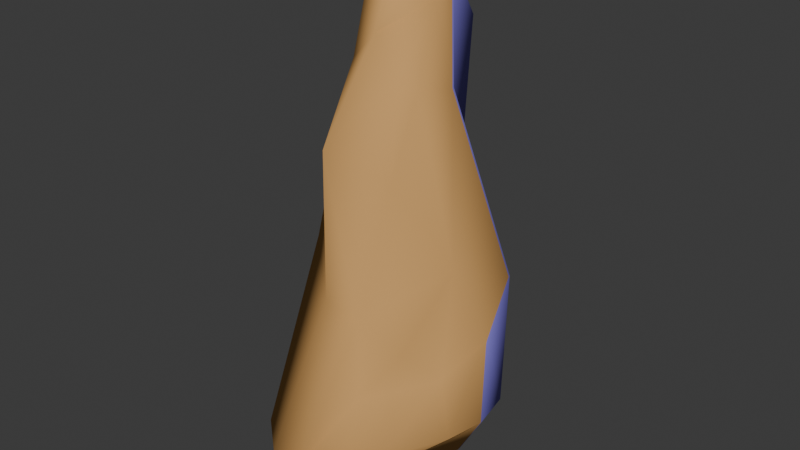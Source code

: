 # Source: rock_09.blend  (saved by Blender 4.1.23; exported with 4.5.12 LTS)
import bpy
from mathutils import Matrix  # noqa: F401  (used for matrix-valued properties, if any)

bpy.ops.wm.read_factory_settings(use_empty=True)
scene = bpy.context.scene
scene.name = 'Scene'

# ---- collections
col_collection = bpy.data.collections.new('Collection'); scene.collection.children.link(col_collection)

# ---- materials (node trees are filled in below, after node groups)
mat_rock = bpy.data.materials.new('rock')
mat_rock.use_transparent_shadow = False
mat_rock.diffuse_color = (0.273, 0.23, 0.7635, 1.0)
mat_mb_exterior = bpy.data.materials.new('mb_exterior')
mat_mb_exterior.use_transparent_shadow = False
mat_mb_exterior.diffuse_color = (0.6847, 0.3762, 0.1343, 1.0)

# ---- material node trees

# ---- world
world_world = bpy.data.worlds.new('World'); scene.world = world_world
world_world.use_nodes = True; world_world.node_tree.nodes.clear()
_N = world_world.node_tree.nodes; _L = world_world.node_tree.links
n0 = _N.new('ShaderNodeOutputWorld'); n0.name = 'World Output'; n0.location = (300, 300)
n1 = _N.new('ShaderNodeBackground'); n1.name = 'Background'; n1.location = (10, 300)
n1.inputs[0].default_value = (0.05088, 0.05088, 0.05088, 1.0)
_L.new(n1.outputs[0], n0.inputs[0])
n0.is_active_output = True
world_world.color = (0.05088, 0.05088, 0.05088)
world_world.use_sun_shadow = False
world_world.sun_shadow_jitter_overblur = 0.0

# ---- meshes
me_unnamed_rock09_superhigh = bpy.data.meshes.new('unnamed rock09 superhigh')
me_unnamed_rock09_superhigh.from_pydata([(29.25, 5.906, 50.09), (20.04, 3.822, 89.14), (18.51, -2.506, 104.5), (28.99, -29.39, -76.09), (16.78, -22.2, 8.919), (46.43, 33.34, -53.51), (38.21, -9.734, -96.84), (26.44, -35.48, -95.97), (-14.29, 41.65, 72.97), (-10.03, -6.37, 96.08), (31.89, -47.65, -124.9), (49.78, 11.17, -80.3), (24.05, -12.62, 51.83), (15.28, -45.06, -55.14), (-20.02, 13.96, 3.413), (38.0, -1.76, -38.55), (18.45, 19.06, 30.83), (11.12, 37.04, -8.852), (30.91, 44.85, -67.84), (12.16, 52.83, -65.12), (-1.134, 66.65, -128.5), (18.5, 17.83, 102.6), (16.18, -16.03, 58.08), (0.1769, -13.77, 74.85), (-7.836, -41.06, 24.86), (-3.713, 12.81, 119.9), (4.157, 27.03, 107.7), (14.65, 39.25, 73.76), (-8.161, 27.88, 105.7), (-17.83, 42.05, -65.62), (-29.04, 26.11, -66.74), (-40.22, 7.151, -65.1), (-40.22, -16.16, -115.4), (-5.052, 31.56, 9.18), (-8.847, 49.61, -63.87), (0.3865, 52.94, -63.49), (-33.51, -59.69, -126.8), (-43.15, -9.705, -42.62), (-25.88, 1.567, 14.94), (-20.02, -22.88, 6.99), (-6.796, -43.36, -52.82), (9.629, 32.73, -169.9), (26.25, 22.52, -165.8), (-18.22, 4.436, -167.7), (1.572, -32.5, -165.4), (-25.71, -26.98, -167.1), (-11.58, 60.15, -130.8), (-19.37, 50.55, -131.6), (-30.21, 26.83, -143.2), (-36.7, -29.65, -118.9), (-0.4879, -70.89, -130.0), (17.54, -62.31, -127.2), (13.57, 68.36, -120.2), (9.769, -9.127, 115.1), (-13.45, -12.98, 60.11), (-19.25, -71.89, -132.6), (2.798, 44.82, 50.88), (24.5, 64.92, -122.0), (39.89, 40.19, -135.9), (51.15, 7.222, -126.6), (47.46, -14.41, -125.8), (15.72, -46.41, -99.3)], [], [(16, 21, 0), (21, 16, 27), (17, 27, 16), (1, 21, 2), (61, 13, 50), (3, 13, 61), (15, 13, 3), (13, 15, 4), (4, 15, 12), (12, 15, 0), (5, 0, 15), (11, 15, 6), (3, 6, 15), (6, 3, 7), (9, 8, 54), (8, 9, 28), (51, 61, 50), (61, 51, 7), (10, 7, 51), (7, 10, 6), (60, 6, 10), (6, 60, 11), (22, 4, 12), (4, 22, 24), (24, 40, 13), (56, 33, 8), (14, 8, 33), (15, 11, 5), (5, 16, 0), (16, 5, 17), (18, 17, 5), (17, 18, 19), (57, 19, 18), (52, 19, 57), (19, 52, 20), (20, 35, 19), (35, 20, 34), (46, 34, 20), (34, 46, 29), (1, 0, 21), (0, 1, 12), (12, 1, 22), (23, 22, 1), (22, 23, 24), (54, 24, 23), (53, 2, 25), (21, 25, 2), (25, 21, 26), (27, 26, 21), (8, 26, 27), (28, 26, 8), (26, 28, 25), (9, 25, 28), (25, 9, 53), (54, 8, 38), (46, 47, 29), (48, 29, 47), (29, 48, 30), (30, 48, 31), (32, 31, 48), (38, 14, 31), (31, 14, 30), (33, 30, 14), (30, 33, 29), (29, 33, 34), (34, 33, 35), (17, 35, 33), (35, 17, 19), (37, 49, 36), (49, 37, 32), (32, 37, 31), (38, 31, 37), (38, 8, 14), (39, 54, 38), (54, 39, 24), (40, 24, 39), (41, 42, 43), (44, 43, 42), (43, 44, 45), (41, 47, 46), (47, 41, 48), (43, 48, 41), (45, 48, 43), (48, 45, 32), (32, 45, 49), (49, 45, 36), (44, 36, 45), (36, 44, 55), (55, 44, 50), (50, 44, 51), (51, 44, 10), (10, 44, 60), (60, 44, 59), (42, 59, 44), (59, 42, 58), (58, 42, 57), (41, 57, 42), (57, 41, 52), (52, 41, 20), (46, 20, 41), (2, 53, 23), (9, 23, 53), (23, 9, 54), (1, 2, 23), (37, 36, 40), (55, 40, 36), (50, 40, 55), (40, 50, 13), (37, 39, 38), (4, 24, 13), (37, 40, 39), (8, 27, 56), (17, 56, 27), (56, 17, 33), (18, 58, 57), (18, 5, 58), (11, 58, 5), (58, 11, 59), (60, 59, 11), (7, 3, 61)])
me_unnamed_rock09_superhigh.polygons.foreach_set('use_smooth', [True] * 120)
_uv = me_unnamed_rock09_superhigh.uv_layers.new(name='UVMap_0')
_uv.uv.foreach_set('vector', [17.43, -10.19, 17.2, -7.212, 14.95, -9.388, 17.2, -7.212, 17.43, -10.19, 21.23, -8.406, 20.82, -11.83, 21.23, -8.406, 17.43, -10.19, 14.55, -7.769, 17.2, -7.212, 13.36, -7.134, 5.083, -15.58, 5.338, -13.75, 0.4671, -16.86, 8.293, -14.62, 5.338, -13.75, 5.083, -15.58, 13.5, -13.06, 5.338, -13.75, 8.293, -14.62, 5.338, -13.75, 13.5, -13.06, 9.646, -11.1, 9.646, -11.1, 13.5, -13.06, 11.45, -9.316, 11.45, -9.316, 13.5, -13.06, 14.95, -9.388, 20.12, -13.68, 14.95, -9.388, 13.5, -13.06, 15.94, -14.79, 13.5, -13.06, 12.0, -15.48, 8.293, -14.62, 12.0, -15.48, 13.5, -13.06, 12.0, -15.48, 8.293, -14.62, 7.144, -15.44, 14.37, -7.482, 5.315, -8.44, 15.61, -8.972, 5.315, -8.44, 14.37, -7.482, 7.91, -7.084, 16.05, -23.92, 15.71, -20.92, 12.65, -25.53, 15.71, -20.92, 16.05, -23.92, 17.73, -18.86, 18.76, -21.15, 17.73, -18.86, 16.05, -23.92, 17.73, -18.86, 18.76, -21.15, 19.95, -14.0, 21.69, -14.88, 19.95, -14.0, 18.76, -21.15, 19.95, -14.0, 21.69, -14.88, 22.13, -10.06, 15.8, -9.057, 15.91, -11.1, 17.28, -9.316, 15.91, -11.1, 15.8, -9.057, 11.27, -10.43, 11.27, -10.43, 11.46, -13.65, 15.63, -13.75, 13.73, -3.717, 15.21, -6.216, 16.95, -4.314, 18.03, -9.534, 16.95, -4.314, 15.21, -6.216, 19.91, -12.5, 22.13, -10.06, 21.5, -5.882, 21.5, -5.882, 16.22, -8.574, 18.26, -11.05, 16.22, -8.574, 21.5, -5.882, 14.84, -5.184, 18.57, -3.71, 14.84, -5.184, 21.5, -5.882, 14.84, -5.184, 18.57, -3.71, 15.04, -2.206, 17.36, 0.07281, 15.04, -2.206, 18.57, -3.71, 15.3, 0.7211, 15.04, -2.206, 17.36, 0.07281, 15.04, -2.206, 15.3, 0.7211, 12.53, 0.3998, 14.47, -16.79, 14.18, -14.1, 11.96, -14.16, 14.18, -14.1, 14.47, -16.79, 15.92, -14.11, 16.44, -16.89, 15.92, -14.11, 14.47, -16.79, 15.92, -14.11, 16.44, -16.89, 17.62, -14.18, 16.52, -11.45, 18.26, -11.05, 16.23, -8.805, 18.26, -11.05, 16.52, -11.45, 17.28, -14.55, 17.28, -14.55, 16.52, -11.45, 15.8, -15.19, 12.78, -14.76, 15.8, -15.19, 16.52, -11.45, 15.8, -15.19, 12.78, -14.76, 11.27, -19.91, 10.21, -14.61, 11.27, -19.91, 12.78, -14.76, 14.59, -13.89, 16.23, -12.64, 12.05, -9.752, 16.23, -8.805, 12.05, -9.752, 16.23, -12.64, 12.05, -9.752, 16.23, -8.805, 13.53, -7.072, 15.51, -4.767, 13.53, -7.072, 16.23, -8.805, 10.05, -4.314, 13.53, -7.072, 15.51, -4.767, 11.21, -6.91, 13.53, -7.072, 10.05, -4.314, 13.53, -7.072, 11.21, -6.91, 12.05, -9.752, 10.85, -13.37, 12.05, -9.752, 11.21, -6.91, 12.05, -9.752, 10.85, -13.37, 14.59, -13.89, 10.21, -14.61, 10.05, -4.314, 7.867, -11.87, 1.826, -16.89, 3.636, -16.92, 5.24, -14.18, 8.109, -17.4, 5.24, -14.18, 3.636, -16.92, 5.24, -14.18, 8.109, -17.4, 8.245, -14.23, 8.245, -14.23, 8.109, -17.4, 11.82, -14.16, 16.21, -16.25, 11.82, -14.16, 8.109, -17.4, 7.867, -11.87, 8.971, -9.534, 5.163, -10.82, 5.163, -10.82, 8.971, -9.534, 7.271, -7.245, 11.79, -6.216, 7.271, -7.245, 8.971, -9.534, 7.271, -7.245, 11.79, -6.216, 9.384, -4.239, 9.384, -4.239, 11.79, -6.216, 11.08, -2.814, 11.08, -2.814, 11.79, -6.216, 12.82, -2.186, 14.84, -5.184, 12.82, -2.186, 11.79, -6.216, 12.82, -2.186, 14.84, -5.184, 15.04, -2.206, 15.0, -13.23, 18.76, -16.39, 24.42, -16.72, 18.76, -16.39, 15.0, -13.23, 16.21, -16.25, 16.21, -16.25, 15.0, -13.23, 11.82, -14.16, 12.87, -10.85, 11.82, -14.16, 15.0, -13.23, 12.87, -10.85, 5.315, -8.44, 10.53, -11.32, 17.48, -11.17, 15.61, -8.972, 12.87, -10.85, 15.61, -8.972, 17.48, -11.17, 20.91, -10.43, 21.34, -13.65, 20.91, -10.43, 17.48, -11.17, 12.44, -5.996, 9.306, -7.92, 17.69, -11.33, 13.96, -18.29, 17.69, -11.33, 9.306, -7.92, 17.69, -11.33, 13.96, -18.29, 19.1, -17.25, 12.44, -5.996, 17.91, -2.637, 16.44, -0.8267, 17.91, -2.637, 12.44, -5.996, 19.95, -7.109, 17.69, -11.33, 19.95, -7.109, 12.44, -5.996, 19.1, -17.25, 19.95, -7.109, 17.69, -11.33, 19.95, -7.109, 19.1, -17.25, 21.84, -15.21, 21.84, -15.21, 19.1, -17.25, 21.17, -17.76, 21.17, -17.76, 19.1, -17.25, 20.57, -23.42, 13.96, -18.29, 20.57, -23.42, 19.1, -17.25, 20.57, -23.42, 13.96, -18.29, 17.88, -25.72, 17.88, -25.72, 13.96, -18.29, 14.35, -25.53, 14.35, -25.53, 13.96, -18.29, 10.95, -23.92, 10.95, -23.92, 13.96, -18.29, 8.243, -21.15, 8.243, -21.15, 13.96, -18.29, 5.307, -14.88, 5.307, -14.88, 13.96, -18.29, 4.611, -10.81, 9.306, -7.92, 4.611, -10.81, 13.96, -18.29, 4.611, -10.81, 9.306, -7.92, 6.733, -4.59, 6.733, -4.59, 9.306, -7.92, 9.634, 0.07281, 12.44, -5.996, 9.634, 0.07281, 9.306, -7.92, 9.634, 0.07281, 12.44, -5.996, 11.7, 0.7211, 11.7, 0.7211, 12.44, -5.996, 14.47, 0.3998, 16.44, -0.8267, 14.47, 0.3998, 12.44, -5.996, 16.23, -7.134, 14.59, -6.693, 12.78, -8.362, 10.85, -7.482, 12.78, -8.362, 14.59, -6.693, 12.78, -8.362, 10.85, -7.482, 10.21, -8.972, 10.48, -11.45, 10.77, -12.64, 14.22, -14.76, 4.611, -14.0, 6.428, -23.42, 11.46, -20.34, 9.116, -25.72, 11.46, -20.34, 6.428, -23.42, 12.65, -25.53, 11.46, -20.34, 9.116, -25.72, 11.46, -20.34, 12.65, -25.53, 15.63, -20.66, 4.611, -14.0, 8.971, -16.48, 7.867, -11.87, 15.91, -16.35, 11.27, -19.91, 15.63, -20.66, 4.611, -13.23, 11.46, -13.65, 8.971, -11.17, 16.95, -8.44, 11.49, -8.406, 13.73, -9.356, 12.16, -11.83, 13.73, -9.356, 11.49, -8.406, 13.73, -9.356, 12.16, -11.83, 15.21, -11.08, 22.29, -14.28, 21.41, -17.1, 26.07, -16.52, 8.427, -14.28, 5.5, -13.68, 6.733, -17.1, 15.94, -14.79, 21.41, -17.1, 20.12, -13.68, 21.41, -17.1, 15.94, -14.79, 15.19, -16.71, 11.12, -16.68, 15.19, -16.71, 15.94, -14.79, 17.73, -15.44, 18.21, -14.62, 15.71, -15.58])
me_unnamed_rock09_superhigh.materials.append(mat_rock)
me_unnamed_rock09_superhigh.update()
me_unnamed_base_frame_rocks = bpy.data.meshes.new('@unnamed base frame rocks')
me_unnamed_base_frame_rocks.from_pydata([(-14.29, 41.65, 72.97), (-6.796, -43.36, -52.82), (16.78, -22.2, 8.919), (26.25, 22.52, -165.8), (31.89, -47.65, -124.9), (47.46, -14.41, -125.8), (-17.83, 42.05, -65.62), (46.43, 33.34, -53.51), (-20.02, -22.88, 6.99), (-40.22, 7.151, -65.1), (-29.04, 26.11, -66.74), (51.15, 7.222, -126.6), (14.65, 39.25, 73.76), (18.45, 19.06, 30.83), (18.5, 17.83, 102.6), (-36.7, -29.65, -118.9), (-43.15, -9.705, -42.62), (38.0, -1.76, -38.55), (49.78, 11.17, -80.3), (1.572, -32.5, -165.4), (-13.45, -12.98, 60.11), (-20.02, 13.96, 3.413), (30.91, 44.85, -67.84), (12.16, 52.83, -65.12), (9.629, 32.73, -169.9), (-25.88, 1.567, 14.94), (0.3865, 52.94, -63.49), (-7.836, -41.06, 24.86), (16.18, -16.03, 58.08), (-19.25, -71.89, -132.6), (-33.51, -59.69, -126.8), (11.12, 37.04, -8.852), (17.54, -62.31, -127.2), (-0.4879, -70.89, -130.0), (39.89, 40.19, -135.9), (-5.052, 31.56, 9.18), (-25.71, -26.98, -167.1), (-30.21, 26.83, -143.2), (28.99, -29.39, -76.09), (15.28, -45.06, -55.14), (-18.22, 4.436, -167.7), (13.57, 68.36, -120.2), (-11.58, 60.15, -130.8), (29.25, 5.906, 50.09), (-8.847, 49.61, -63.87), (-40.22, -16.16, -115.4), (24.5, 64.92, -122.0), (-10.03, -6.37, 96.08), (-3.713, 12.81, 119.9), (2.798, 44.82, 50.88), (9.769, -9.127, 115.1), (-1.134, 66.65, -128.5), (-19.37, 50.55, -131.6), (4.157, 27.03, 107.7), (18.51, -2.506, 104.5), (38.21, -9.734, -96.84), (20.04, 3.822, 89.14), (0.1769, -13.77, 74.85), (26.44, -35.48, -95.97), (15.72, -46.41, -99.3), (-8.161, 27.88, 105.7), (24.05, -12.62, 51.83)], [], [(30, 1, 16), (43, 17, 7), (3, 11, 19), (9, 37, 45), (2, 39, 17), (25, 20, 0), (16, 1, 8), (45, 37, 36), (39, 2, 27), (30, 16, 15), (13, 7, 31), (7, 18, 34), (3, 19, 40), (4, 19, 5), (0, 20, 47), (46, 22, 34), (2, 17, 61), (37, 6, 52), (1, 33, 39), (43, 7, 13), (8, 1, 27), (17, 43, 61), (39, 27, 1), (37, 9, 10), (35, 10, 21), (34, 18, 11), (13, 31, 12), (27, 2, 28), (10, 9, 21), (1, 30, 29), (33, 1, 29), (13, 12, 14), (30, 15, 36), (35, 21, 0), (10, 35, 6), (6, 37, 10), (16, 8, 25), (30, 36, 19), (7, 34, 22), (55, 17, 38), (17, 39, 38), (9, 45, 16), (37, 24, 40), (31, 7, 22), (16, 25, 9), (37, 52, 24), (11, 3, 34), (7, 17, 18), (20, 25, 8), (17, 55, 18), (19, 11, 5), (8, 27, 20), (25, 0, 21), (0, 47, 60), (39, 33, 59), (43, 13, 14), (31, 22, 23), (22, 46, 23), (46, 3, 24), (21, 9, 25), (4, 5, 55), (26, 35, 31), (27, 28, 57), (29, 30, 19), (12, 0, 53), (19, 4, 32), (12, 31, 49), (19, 32, 33), (11, 18, 5), (46, 34, 3), (35, 0, 49), (15, 16, 45), (33, 29, 19), (36, 37, 40), (31, 35, 49), (38, 39, 59), (40, 19, 36), (6, 35, 44), (41, 24, 51), (41, 51, 23), (4, 55, 58), (42, 44, 51), (52, 6, 42), (20, 27, 57), (6, 44, 42), (23, 51, 26), (3, 40, 24), (18, 55, 5), (61, 43, 56), (35, 26, 44), (57, 28, 56), (45, 36, 15), (46, 24, 41), (31, 23, 26), (47, 50, 48), (0, 12, 49), (23, 46, 41), (60, 47, 48), (50, 47, 57), (51, 44, 26), (51, 24, 42), (32, 4, 58), (24, 52, 42), (14, 12, 53), (59, 33, 32), (43, 14, 56), (48, 54, 14), (55, 38, 58), (50, 57, 54), (57, 56, 54), (47, 20, 57), (32, 58, 59), (2, 61, 28), (0, 60, 53), (48, 50, 54), (61, 56, 28), (14, 53, 48), (56, 14, 54), (38, 59, 58), (60, 48, 53)])
me_unnamed_base_frame_rocks.polygons.foreach_set('use_smooth', [True] * 120)
me_unnamed_base_frame_rocks.materials.append(mat_mb_exterior)
me_unnamed_base_frame_rocks.update()
arm_armature = bpy.data.armatures.new('Armature')  # bones are not reproduced

# ---- objects
ob_armature = bpy.data.objects.new('Armature', arm_armature)
ob_unnamed_rock09_superhigh = bpy.data.objects.new('unnamed rock09 superhigh', me_unnamed_rock09_superhigh)
ob_unnamed_base_frame_rocks = bpy.data.objects.new('@unnamed base frame rocks', me_unnamed_base_frame_rocks)

# ---- transforms, parenting, visibility, modifiers, constraints
ob_armature.location = (0.0, 0.0, 0.0)
ob_unnamed_rock09_superhigh.parent = ob_armature
ob_unnamed_rock09_superhigh.location = (0.0, 0.0, 0.0)
_vg = ob_unnamed_rock09_superhigh.vertex_groups.new(name='frame rocks')
_vg.add([0, 1, 2, 3, 4, 5, 6, 7, 8, 9, 10, 11, 12, 13, 14, 15, 16, 17, 18, 19, 20, 21, 22, 23, 24, 25, 26, 27, 28, 29, 30, 31, 32, 33, 34, 35, 36, 37, 38, 39, 40, 41, 42, 43, 44, 45, 46, 47, 48, 49, 50, 51, 52, 53, 54, 55, 56, 57, 58, 59, 60, 61], 1.0, 'REPLACE')
_m = ob_unnamed_rock09_superhigh.modifiers.new('Armature', 'ARMATURE')
_m.object = ob_armature
ob_unnamed_base_frame_rocks.parent = ob_armature
ob_unnamed_base_frame_rocks.location = (0.0, -1.0, 0.0)

# ---- collection membership
col_collection.objects.link(ob_armature)
col_collection.objects.link(ob_unnamed_rock09_superhigh)
col_collection.objects.link(ob_unnamed_base_frame_rocks)

# ---- scene / render settings (as saved in the file)
scene.frame_start = 1; scene.frame_end = 250; scene.frame_set(1)
scene.render.engine = 'BLENDER_EEVEE_NEXT'
scene.cycles.sampling_pattern = 'TABULATED_SOBOL'
scene.eevee.ray_tracing_options.trace_max_roughness = 0.0
bpy.context.view_layer.update()

# ---- added for rendering (the .blend has no active camera and no usable light): camera, sun
cam_auto = bpy.data.cameras.new('AutoCamera')
cam_auto.lens = 50.0
cam_auto.sensor_width = 36.0
cam_auto.clip_end = 5447.98
ob_auto_camera = bpy.data.objects.new('AutoCamera', cam_auto)
scene.collection.objects.link(ob_auto_camera)
ob_auto_camera.location = (314.428, -374.28, 223.37)
ob_auto_camera.rotation_euler = (1.09748, -7.21219e-08, 0.694738)
scene.camera = ob_auto_camera
light_auto_sun = bpy.data.lights.new('AutoSun', 'SUN')
light_auto_sun.energy = 3.0
light_auto_sun.angle = 0.0523599
ob_auto_sun = bpy.data.objects.new('AutoSun', light_auto_sun)
scene.collection.objects.link(ob_auto_sun)
ob_auto_sun.rotation_euler = (0.872665, 0.174533, 0.523599)
bpy.context.view_layer.update()
